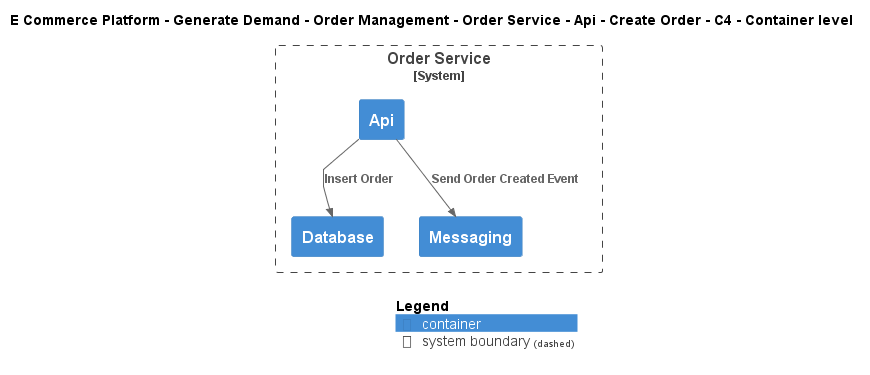

The diagram above was rendered by PlantUML. Its source (embedded in the PNG):
@startuml
!include ..\..\..\..\..\..\..\..\..\.c4s\C4_Container.puml

AddElementTag("c4interflow:lifecycle:new", $bgColor=green, $fontColor=#ffffff, $borderColor=green, $shadowing="False")
AddElementTag("c4interflow:lifecycle:changed", $bgColor=orange, $fontColor=#ffffff, $borderColor=orange, $shadowing="False")
AddElementTag("c4interflow:lifecycle:removed", $bgColor=red, $fontColor=#ffffff, $borderColor=red, $shadowing="False")

AddRelTag("c4interflow:lifecycle:new", $textColor=green, $lineColor=green)
AddRelTag("c4interflow:lifecycle:changed", $textColor=orange, $lineColor=orange)
AddRelTag("c4interflow:lifecycle:removed", $textColor=red, $lineColor=red)

SHOW_PERSON_PORTRAIT()
LAYOUT_TOP_DOWN()

skinparam linetype polyline

title E Commerce Platform - Generate Demand - Order Management - Order Service - Api - Create Order - C4 - Container level


System_Boundary(ECommercePlatform.GenerateDemand.OrderManagement.SoftwareSystems.OrderService, "Order Service") {
    Container(ECommercePlatform.GenerateDemand.OrderManagement.SoftwareSystems.OrderService.Containers.Api, "Api", "", "")
    Container(ECommercePlatform.GenerateDemand.OrderManagement.SoftwareSystems.OrderService.Containers.Database, "Database", "", "")
    Container(ECommercePlatform.GenerateDemand.OrderManagement.SoftwareSystems.OrderService.Containers.Messaging, "Messaging", "", "")
}

Rel(ECommercePlatform.GenerateDemand.OrderManagement.SoftwareSystems.OrderService.Containers.Api, ECommercePlatform.GenerateDemand.OrderManagement.SoftwareSystems.OrderService.Containers.Database, "Insert Order")
Rel(ECommercePlatform.GenerateDemand.OrderManagement.SoftwareSystems.OrderService.Containers.Api, ECommercePlatform.GenerateDemand.OrderManagement.SoftwareSystems.OrderService.Containers.Messaging, "Send Order Created Event")


SHOW_LEGEND()
@enduml